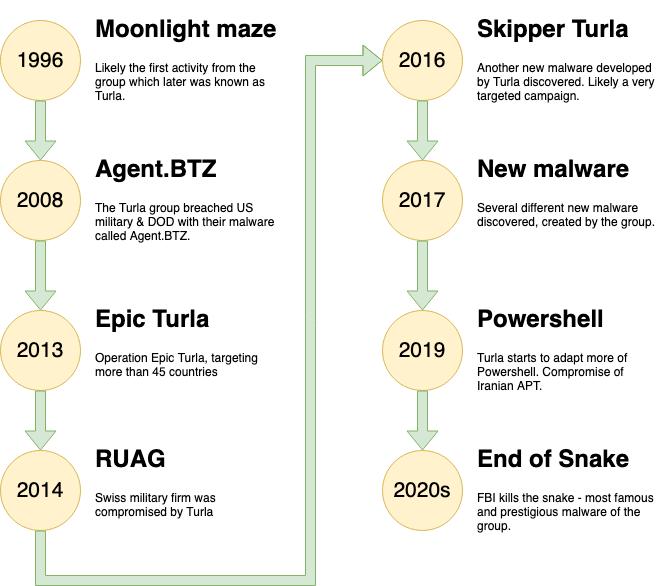

The diagram above was exported from draw.io. Its source (the exported page's mxGraphModel, read from the mxfile embedded in the PNG):
<mxGraphModel dx="1265" dy="1071" grid="1" gridSize="10" guides="1" tooltips="1" connect="1" arrows="1" fold="1" page="1" pageScale="1" pageWidth="850" pageHeight="1100" math="0" shadow="0">
  <root>
    <mxCell id="0" />
    <mxCell id="1" parent="0" />
    <mxCell id="6NEKRUcLuGJsfluZcCnY-1" value="&lt;h1&gt;Moonlight maze&lt;br&gt;&lt;/h1&gt;&lt;p&gt;Likely the first activity from the group which later was known as Turla.&lt;br&gt;&lt;/p&gt;" style="text;html=1;strokeColor=none;fillColor=none;spacing=5;spacingTop=-20;whiteSpace=wrap;overflow=hidden;rounded=0;" vertex="1" parent="1">
      <mxGeometry x="170" y="129" width="190" height="100" as="geometry" />
    </mxCell>
    <mxCell id="6NEKRUcLuGJsfluZcCnY-2" value="&lt;font style=&quot;font-size: 21px;&quot;&gt;1996&lt;/font&gt;" style="ellipse;whiteSpace=wrap;html=1;aspect=fixed;fillColor=#fff2cc;strokeColor=#d6b656;" vertex="1" parent="1">
      <mxGeometry x="80" y="139" width="80" height="80" as="geometry" />
    </mxCell>
    <mxCell id="6NEKRUcLuGJsfluZcCnY-3" value="&lt;h1&gt;Agent.BTZ&lt;br&gt;&lt;/h1&gt;&lt;p&gt;The Turla group breached US military &amp;amp; DOD with their malware called Agent.BTZ.&lt;br&gt;&lt;/p&gt;" style="text;html=1;strokeColor=none;fillColor=none;spacing=5;spacingTop=-20;whiteSpace=wrap;overflow=hidden;rounded=0;" vertex="1" parent="1">
      <mxGeometry x="170" y="269" width="190" height="100" as="geometry" />
    </mxCell>
    <mxCell id="6NEKRUcLuGJsfluZcCnY-4" value="&lt;font style=&quot;font-size: 21px;&quot;&gt;2008&lt;/font&gt;" style="ellipse;whiteSpace=wrap;html=1;aspect=fixed;fillColor=#fff2cc;strokeColor=#d6b656;" vertex="1" parent="1">
      <mxGeometry x="80" y="279" width="80" height="80" as="geometry" />
    </mxCell>
    <mxCell id="6NEKRUcLuGJsfluZcCnY-5" value="&lt;h1&gt;Epic Turla&lt;br&gt;&lt;/h1&gt;Operation Epic Turla, targeting more than 45 countries" style="text;html=1;strokeColor=none;fillColor=none;spacing=5;spacingTop=-20;whiteSpace=wrap;overflow=hidden;rounded=0;" vertex="1" parent="1">
      <mxGeometry x="170" y="419" width="190" height="100" as="geometry" />
    </mxCell>
    <mxCell id="6NEKRUcLuGJsfluZcCnY-6" value="&lt;font style=&quot;font-size: 21px;&quot;&gt;2013&lt;/font&gt;" style="ellipse;whiteSpace=wrap;html=1;aspect=fixed;fillColor=#fff2cc;strokeColor=#d6b656;" vertex="1" parent="1">
      <mxGeometry x="80" y="429" width="80" height="80" as="geometry" />
    </mxCell>
    <mxCell id="6NEKRUcLuGJsfluZcCnY-7" value="&lt;h1&gt;RUAG&lt;br&gt;&lt;/h1&gt;&lt;p&gt;Swiss military firm was compromised by Turla&lt;br&gt;&lt;/p&gt;" style="text;html=1;strokeColor=none;fillColor=none;spacing=5;spacingTop=-20;whiteSpace=wrap;overflow=hidden;rounded=0;" vertex="1" parent="1">
      <mxGeometry x="170" y="559" width="190" height="100" as="geometry" />
    </mxCell>
    <mxCell id="6NEKRUcLuGJsfluZcCnY-8" value="&lt;font style=&quot;font-size: 21px;&quot;&gt;2014&lt;/font&gt;" style="ellipse;whiteSpace=wrap;html=1;aspect=fixed;fillColor=#fff2cc;strokeColor=#d6b656;" vertex="1" parent="1">
      <mxGeometry x="80" y="569" width="80" height="80" as="geometry" />
    </mxCell>
    <mxCell id="6NEKRUcLuGJsfluZcCnY-9" value="&lt;h1&gt;Skipper Turla&lt;br&gt;&lt;/h1&gt;&lt;p&gt;Another new malware developed by Turla discovered. Likely a very targeted campaign.&lt;br&gt;&lt;/p&gt;" style="text;html=1;strokeColor=none;fillColor=none;spacing=5;spacingTop=-20;whiteSpace=wrap;overflow=hidden;rounded=0;" vertex="1" parent="1">
      <mxGeometry x="552" y="129" width="190" height="100" as="geometry" />
    </mxCell>
    <mxCell id="6NEKRUcLuGJsfluZcCnY-10" value="&lt;font style=&quot;font-size: 21px;&quot;&gt;2016&lt;/font&gt;" style="ellipse;whiteSpace=wrap;html=1;aspect=fixed;fillColor=#fff2cc;strokeColor=#d6b656;" vertex="1" parent="1">
      <mxGeometry x="462" y="139" width="80" height="80" as="geometry" />
    </mxCell>
    <mxCell id="6NEKRUcLuGJsfluZcCnY-11" value="&lt;h1&gt;New malware&lt;br&gt;&lt;/h1&gt;&lt;p&gt;Several different new malware discovered, created by the group.&lt;br&gt;&lt;/p&gt;" style="text;html=1;strokeColor=none;fillColor=none;spacing=5;spacingTop=-20;whiteSpace=wrap;overflow=hidden;rounded=0;" vertex="1" parent="1">
      <mxGeometry x="552" y="269" width="190" height="100" as="geometry" />
    </mxCell>
    <mxCell id="6NEKRUcLuGJsfluZcCnY-12" value="&lt;font style=&quot;font-size: 21px;&quot;&gt;2017&lt;/font&gt;" style="ellipse;whiteSpace=wrap;html=1;aspect=fixed;fillColor=#fff2cc;strokeColor=#d6b656;" vertex="1" parent="1">
      <mxGeometry x="462" y="279" width="80" height="80" as="geometry" />
    </mxCell>
    <mxCell id="6NEKRUcLuGJsfluZcCnY-13" value="&lt;h1&gt;Powershell&lt;br&gt;&lt;/h1&gt;Turla starts to adapt more of Powershell. Compromise of Iranian APT." style="text;html=1;strokeColor=none;fillColor=none;spacing=5;spacingTop=-20;whiteSpace=wrap;overflow=hidden;rounded=0;" vertex="1" parent="1">
      <mxGeometry x="552" y="419" width="190" height="100" as="geometry" />
    </mxCell>
    <mxCell id="6NEKRUcLuGJsfluZcCnY-14" value="&lt;font style=&quot;font-size: 21px;&quot;&gt;2019&lt;/font&gt;" style="ellipse;whiteSpace=wrap;html=1;aspect=fixed;fillColor=#fff2cc;strokeColor=#d6b656;" vertex="1" parent="1">
      <mxGeometry x="462" y="429" width="80" height="80" as="geometry" />
    </mxCell>
    <mxCell id="6NEKRUcLuGJsfluZcCnY-15" value="&lt;h1&gt;End of Snake&lt;br&gt;&lt;/h1&gt;&lt;p&gt;FBI kills the snake - most famous and prestigious malware of the group.&lt;br&gt;&lt;/p&gt;" style="text;html=1;strokeColor=none;fillColor=none;spacing=5;spacingTop=-20;whiteSpace=wrap;overflow=hidden;rounded=0;" vertex="1" parent="1">
      <mxGeometry x="552" y="559" width="190" height="100" as="geometry" />
    </mxCell>
    <mxCell id="6NEKRUcLuGJsfluZcCnY-16" value="&lt;font style=&quot;font-size: 21px;&quot;&gt;2020s&lt;/font&gt;" style="ellipse;whiteSpace=wrap;html=1;aspect=fixed;fillColor=#fff2cc;strokeColor=#d6b656;" vertex="1" parent="1">
      <mxGeometry x="462" y="569" width="80" height="80" as="geometry" />
    </mxCell>
    <mxCell id="6NEKRUcLuGJsfluZcCnY-17" value="" style="shape=flexArrow;endArrow=classic;html=1;rounded=0;entryX=0.5;entryY=0;entryDx=0;entryDy=0;fillColor=#d5e8d4;strokeColor=#82b366;exitX=0.5;exitY=1;exitDx=0;exitDy=0;" edge="1" parent="1" source="6NEKRUcLuGJsfluZcCnY-2" target="6NEKRUcLuGJsfluZcCnY-4">
      <mxGeometry width="50" height="50" relative="1" as="geometry">
        <mxPoint x="119.5" y="224" as="sourcePoint" />
        <mxPoint x="119.5" y="274" as="targetPoint" />
      </mxGeometry>
    </mxCell>
    <mxCell id="6NEKRUcLuGJsfluZcCnY-19" value="" style="shape=flexArrow;endArrow=classic;html=1;rounded=0;fillColor=#d5e8d4;strokeColor=#82b366;exitX=0.5;exitY=1;exitDx=0;exitDy=0;" edge="1" parent="1" source="6NEKRUcLuGJsfluZcCnY-4" target="6NEKRUcLuGJsfluZcCnY-6">
      <mxGeometry width="50" height="50" relative="1" as="geometry">
        <mxPoint x="70" y="359" as="sourcePoint" />
        <mxPoint x="70" y="419" as="targetPoint" />
      </mxGeometry>
    </mxCell>
    <mxCell id="6NEKRUcLuGJsfluZcCnY-20" value="" style="shape=flexArrow;endArrow=classic;html=1;rounded=0;entryX=0.5;entryY=0;entryDx=0;entryDy=0;fillColor=#d5e8d4;strokeColor=#82b366;exitX=0.5;exitY=1;exitDx=0;exitDy=0;" edge="1" parent="1" source="6NEKRUcLuGJsfluZcCnY-6" target="6NEKRUcLuGJsfluZcCnY-8">
      <mxGeometry width="50" height="50" relative="1" as="geometry">
        <mxPoint x="79" y="509" as="sourcePoint" />
        <mxPoint x="79" y="569" as="targetPoint" />
      </mxGeometry>
    </mxCell>
    <mxCell id="6NEKRUcLuGJsfluZcCnY-21" value="" style="shape=flexArrow;endArrow=classic;html=1;rounded=0;entryX=0.5;entryY=0;entryDx=0;entryDy=0;fillColor=#d5e8d4;strokeColor=#82b366;exitX=0.5;exitY=1;exitDx=0;exitDy=0;" edge="1" parent="1" source="6NEKRUcLuGJsfluZcCnY-10" target="6NEKRUcLuGJsfluZcCnY-12">
      <mxGeometry width="50" height="50" relative="1" as="geometry">
        <mxPoint x="510" y="219" as="sourcePoint" />
        <mxPoint x="510" y="279" as="targetPoint" />
      </mxGeometry>
    </mxCell>
    <mxCell id="6NEKRUcLuGJsfluZcCnY-22" value="" style="shape=flexArrow;endArrow=classic;html=1;rounded=0;fillColor=#d5e8d4;strokeColor=#82b366;exitX=0.5;exitY=1;exitDx=0;exitDy=0;" edge="1" parent="1" source="6NEKRUcLuGJsfluZcCnY-12" target="6NEKRUcLuGJsfluZcCnY-14">
      <mxGeometry width="50" height="50" relative="1" as="geometry">
        <mxPoint x="510" y="349" as="sourcePoint" />
        <mxPoint x="510" y="409" as="targetPoint" />
      </mxGeometry>
    </mxCell>
    <mxCell id="6NEKRUcLuGJsfluZcCnY-23" value="" style="shape=flexArrow;endArrow=classic;html=1;rounded=0;entryX=0.5;entryY=0;entryDx=0;entryDy=0;fillColor=#d5e8d4;strokeColor=#82b366;exitX=0.5;exitY=1;exitDx=0;exitDy=0;" edge="1" parent="1" source="6NEKRUcLuGJsfluZcCnY-14" target="6NEKRUcLuGJsfluZcCnY-16">
      <mxGeometry width="50" height="50" relative="1" as="geometry">
        <mxPoint x="425.5" y="529" as="sourcePoint" />
        <mxPoint x="425" y="579" as="targetPoint" />
      </mxGeometry>
    </mxCell>
    <mxCell id="6NEKRUcLuGJsfluZcCnY-28" value="" style="shape=flexArrow;endArrow=classic;html=1;rounded=0;entryX=0;entryY=0.5;entryDx=0;entryDy=0;fillColor=#d5e8d4;strokeColor=#82b366;" edge="1" parent="1" target="6NEKRUcLuGJsfluZcCnY-10">
      <mxGeometry width="50" height="50" relative="1" as="geometry">
        <mxPoint x="120" y="649" as="sourcePoint" />
        <mxPoint x="460" y="99" as="targetPoint" />
        <Array as="points">
          <mxPoint x="120" y="699" />
          <mxPoint x="390" y="699" />
          <mxPoint x="390" y="179" />
        </Array>
      </mxGeometry>
    </mxCell>
  </root>
</mxGraphModel>